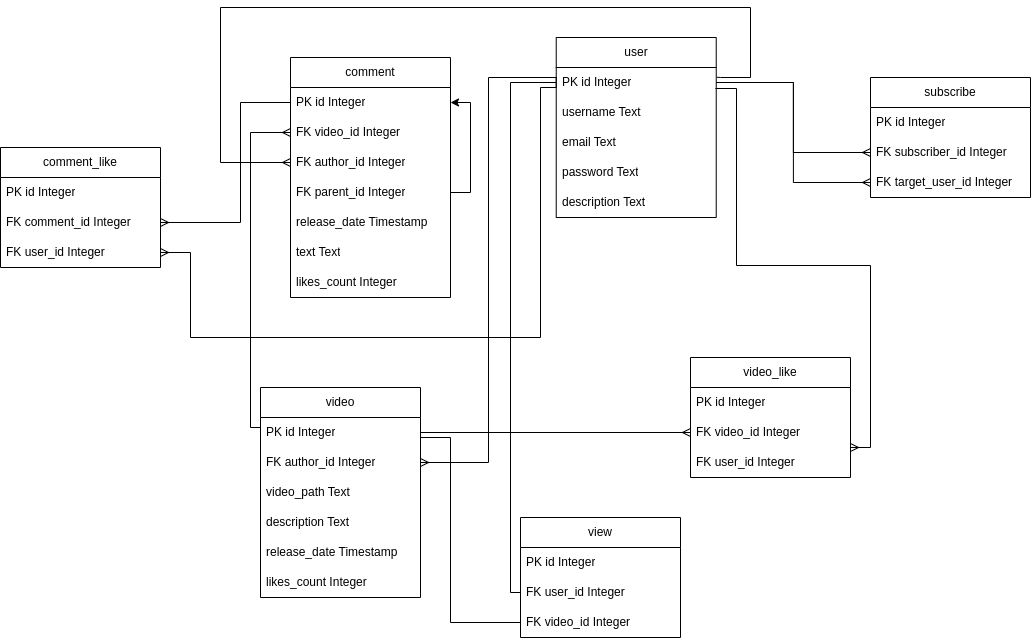

The diagram above was exported from draw.io. Its source (the exported page's mxGraphModel, read from the mxfile embedded in the PNG):
<mxGraphModel dx="2261" dy="843" grid="1" gridSize="10" guides="1" tooltips="1" connect="1" arrows="1" fold="1" page="1" pageScale="1" pageWidth="827" pageHeight="1169" math="0" shadow="0">
  <root>
    <mxCell id="0" />
    <mxCell id="1" parent="0" />
    <mxCell id="5u6yuc8pcBGVLP6SSrK8-2" value="user" style="swimlane;fontStyle=0;childLayout=stackLayout;horizontal=1;startSize=30;horizontalStack=0;resizeParent=1;resizeParentMax=0;resizeLast=0;collapsible=1;marginBottom=0;whiteSpace=wrap;html=1;" parent="1" vertex="1">
      <mxGeometry x="265.74" y="280" width="160" height="180" as="geometry" />
    </mxCell>
    <mxCell id="5u6yuc8pcBGVLP6SSrK8-3" value="PK id Integer" style="text;strokeColor=none;fillColor=none;align=left;verticalAlign=middle;spacingLeft=4;spacingRight=4;overflow=hidden;points=[[0,0.5],[1,0.5]];portConstraint=eastwest;rotatable=0;whiteSpace=wrap;html=1;" parent="5u6yuc8pcBGVLP6SSrK8-2" vertex="1">
      <mxGeometry y="30" width="160" height="30" as="geometry" />
    </mxCell>
    <mxCell id="5u6yuc8pcBGVLP6SSrK8-4" value="username Text" style="text;strokeColor=none;fillColor=none;align=left;verticalAlign=middle;spacingLeft=4;spacingRight=4;overflow=hidden;points=[[0,0.5],[1,0.5]];portConstraint=eastwest;rotatable=0;whiteSpace=wrap;html=1;" parent="5u6yuc8pcBGVLP6SSrK8-2" vertex="1">
      <mxGeometry y="60" width="160" height="30" as="geometry" />
    </mxCell>
    <mxCell id="5u6yuc8pcBGVLP6SSrK8-5" value="email Text" style="text;strokeColor=none;fillColor=none;align=left;verticalAlign=middle;spacingLeft=4;spacingRight=4;overflow=hidden;points=[[0,0.5],[1,0.5]];portConstraint=eastwest;rotatable=0;whiteSpace=wrap;html=1;" parent="5u6yuc8pcBGVLP6SSrK8-2" vertex="1">
      <mxGeometry y="90" width="160" height="30" as="geometry" />
    </mxCell>
    <mxCell id="5u6yuc8pcBGVLP6SSrK8-6" value="password Text" style="text;strokeColor=none;fillColor=none;align=left;verticalAlign=middle;spacingLeft=4;spacingRight=4;overflow=hidden;points=[[0,0.5],[1,0.5]];portConstraint=eastwest;rotatable=0;whiteSpace=wrap;html=1;" parent="5u6yuc8pcBGVLP6SSrK8-2" vertex="1">
      <mxGeometry y="120" width="160" height="30" as="geometry" />
    </mxCell>
    <mxCell id="5u6yuc8pcBGVLP6SSrK8-7" value="description Text" style="text;strokeColor=none;fillColor=none;align=left;verticalAlign=middle;spacingLeft=4;spacingRight=4;overflow=hidden;points=[[0,0.5],[1,0.5]];portConstraint=eastwest;rotatable=0;whiteSpace=wrap;html=1;" parent="5u6yuc8pcBGVLP6SSrK8-2" vertex="1">
      <mxGeometry y="150" width="160" height="30" as="geometry" />
    </mxCell>
    <mxCell id="5u6yuc8pcBGVLP6SSrK8-8" value="video" style="swimlane;fontStyle=0;childLayout=stackLayout;horizontal=1;startSize=30;horizontalStack=0;resizeParent=1;resizeParentMax=0;resizeLast=0;collapsible=1;marginBottom=0;whiteSpace=wrap;html=1;" parent="1" vertex="1">
      <mxGeometry x="-30" y="630" width="160" height="210" as="geometry" />
    </mxCell>
    <mxCell id="5u6yuc8pcBGVLP6SSrK8-9" value="PK id Integer" style="text;strokeColor=none;fillColor=none;align=left;verticalAlign=middle;spacingLeft=4;spacingRight=4;overflow=hidden;points=[[0,0.5],[1,0.5]];portConstraint=eastwest;rotatable=0;whiteSpace=wrap;html=1;" parent="5u6yuc8pcBGVLP6SSrK8-8" vertex="1">
      <mxGeometry y="30" width="160" height="30" as="geometry" />
    </mxCell>
    <mxCell id="5u6yuc8pcBGVLP6SSrK8-10" value="FK author_id Integer" style="text;strokeColor=none;fillColor=none;align=left;verticalAlign=middle;spacingLeft=4;spacingRight=4;overflow=hidden;points=[[0,0.5],[1,0.5]];portConstraint=eastwest;rotatable=0;whiteSpace=wrap;html=1;" parent="5u6yuc8pcBGVLP6SSrK8-8" vertex="1">
      <mxGeometry y="60" width="160" height="30" as="geometry" />
    </mxCell>
    <mxCell id="5u6yuc8pcBGVLP6SSrK8-11" value="video_path Text" style="text;strokeColor=none;fillColor=none;align=left;verticalAlign=middle;spacingLeft=4;spacingRight=4;overflow=hidden;points=[[0,0.5],[1,0.5]];portConstraint=eastwest;rotatable=0;whiteSpace=wrap;html=1;" parent="5u6yuc8pcBGVLP6SSrK8-8" vertex="1">
      <mxGeometry y="90" width="160" height="30" as="geometry" />
    </mxCell>
    <mxCell id="5u6yuc8pcBGVLP6SSrK8-12" value="description Text" style="text;strokeColor=none;fillColor=none;align=left;verticalAlign=middle;spacingLeft=4;spacingRight=4;overflow=hidden;points=[[0,0.5],[1,0.5]];portConstraint=eastwest;rotatable=0;whiteSpace=wrap;html=1;" parent="5u6yuc8pcBGVLP6SSrK8-8" vertex="1">
      <mxGeometry y="120" width="160" height="30" as="geometry" />
    </mxCell>
    <mxCell id="5u6yuc8pcBGVLP6SSrK8-13" value="release_date Timestamp" style="text;strokeColor=none;fillColor=none;align=left;verticalAlign=middle;spacingLeft=4;spacingRight=4;overflow=hidden;points=[[0,0.5],[1,0.5]];portConstraint=eastwest;rotatable=0;whiteSpace=wrap;html=1;" parent="5u6yuc8pcBGVLP6SSrK8-8" vertex="1">
      <mxGeometry y="150" width="160" height="30" as="geometry" />
    </mxCell>
    <mxCell id="uXl7FXezumHsWzSaw71p-1" value="likes_count Integer" style="text;strokeColor=none;fillColor=none;align=left;verticalAlign=middle;spacingLeft=4;spacingRight=4;overflow=hidden;points=[[0,0.5],[1,0.5]];portConstraint=eastwest;rotatable=0;whiteSpace=wrap;html=1;" vertex="1" parent="5u6yuc8pcBGVLP6SSrK8-8">
      <mxGeometry y="180" width="160" height="30" as="geometry" />
    </mxCell>
    <mxCell id="5u6yuc8pcBGVLP6SSrK8-14" value="video_like" style="swimlane;fontStyle=0;childLayout=stackLayout;horizontal=1;startSize=30;horizontalStack=0;resizeParent=1;resizeParentMax=0;resizeLast=0;collapsible=1;marginBottom=0;whiteSpace=wrap;html=1;" parent="1" vertex="1">
      <mxGeometry x="400" y="600" width="160" height="120" as="geometry" />
    </mxCell>
    <mxCell id="5u6yuc8pcBGVLP6SSrK8-15" value="PK id Integer" style="text;strokeColor=none;fillColor=none;align=left;verticalAlign=middle;spacingLeft=4;spacingRight=4;overflow=hidden;points=[[0,0.5],[1,0.5]];portConstraint=eastwest;rotatable=0;whiteSpace=wrap;html=1;" parent="5u6yuc8pcBGVLP6SSrK8-14" vertex="1">
      <mxGeometry y="30" width="160" height="30" as="geometry" />
    </mxCell>
    <mxCell id="5u6yuc8pcBGVLP6SSrK8-16" value="FK video_id Integer" style="text;strokeColor=none;fillColor=none;align=left;verticalAlign=middle;spacingLeft=4;spacingRight=4;overflow=hidden;points=[[0,0.5],[1,0.5]];portConstraint=eastwest;rotatable=0;whiteSpace=wrap;html=1;" parent="5u6yuc8pcBGVLP6SSrK8-14" vertex="1">
      <mxGeometry y="60" width="160" height="30" as="geometry" />
    </mxCell>
    <mxCell id="5u6yuc8pcBGVLP6SSrK8-17" value="FK user_id Integer" style="text;strokeColor=none;fillColor=none;align=left;verticalAlign=middle;spacingLeft=4;spacingRight=4;overflow=hidden;points=[[0,0.5],[1,0.5]];portConstraint=eastwest;rotatable=0;whiteSpace=wrap;html=1;" parent="5u6yuc8pcBGVLP6SSrK8-14" vertex="1">
      <mxGeometry y="90" width="160" height="30" as="geometry" />
    </mxCell>
    <mxCell id="5u6yuc8pcBGVLP6SSrK8-20" value="comment" style="swimlane;fontStyle=0;childLayout=stackLayout;horizontal=1;startSize=30;horizontalStack=0;resizeParent=1;resizeParentMax=0;resizeLast=0;collapsible=1;marginBottom=0;whiteSpace=wrap;html=1;" parent="1" vertex="1">
      <mxGeometry y="300" width="160" height="240" as="geometry" />
    </mxCell>
    <mxCell id="5u6yuc8pcBGVLP6SSrK8-21" value="PK id Integer" style="text;strokeColor=none;fillColor=none;align=left;verticalAlign=middle;spacingLeft=4;spacingRight=4;overflow=hidden;points=[[0,0.5],[1,0.5]];portConstraint=eastwest;rotatable=0;whiteSpace=wrap;html=1;" parent="5u6yuc8pcBGVLP6SSrK8-20" vertex="1">
      <mxGeometry y="30" width="160" height="30" as="geometry" />
    </mxCell>
    <mxCell id="5u6yuc8pcBGVLP6SSrK8-22" value="FK video_id Integer" style="text;strokeColor=none;fillColor=none;align=left;verticalAlign=middle;spacingLeft=4;spacingRight=4;overflow=hidden;points=[[0,0.5],[1,0.5]];portConstraint=eastwest;rotatable=0;whiteSpace=wrap;html=1;" parent="5u6yuc8pcBGVLP6SSrK8-20" vertex="1">
      <mxGeometry y="60" width="160" height="30" as="geometry" />
    </mxCell>
    <mxCell id="5u6yuc8pcBGVLP6SSrK8-23" value="FK author_id Integer" style="text;strokeColor=none;fillColor=none;align=left;verticalAlign=middle;spacingLeft=4;spacingRight=4;overflow=hidden;points=[[0,0.5],[1,0.5]];portConstraint=eastwest;rotatable=0;whiteSpace=wrap;html=1;" parent="5u6yuc8pcBGVLP6SSrK8-20" vertex="1">
      <mxGeometry y="90" width="160" height="30" as="geometry" />
    </mxCell>
    <mxCell id="5u6yuc8pcBGVLP6SSrK8-35" style="edgeStyle=orthogonalEdgeStyle;rounded=0;orthogonalLoop=1;jettySize=auto;html=1;entryX=1;entryY=0.5;entryDx=0;entryDy=0;" parent="5u6yuc8pcBGVLP6SSrK8-20" source="5u6yuc8pcBGVLP6SSrK8-24" target="5u6yuc8pcBGVLP6SSrK8-21" edge="1">
      <mxGeometry relative="1" as="geometry">
        <Array as="points">
          <mxPoint x="180" y="135" />
          <mxPoint x="180" y="45" />
        </Array>
      </mxGeometry>
    </mxCell>
    <mxCell id="5u6yuc8pcBGVLP6SSrK8-24" value="FK parent_id Integer" style="text;strokeColor=none;fillColor=none;align=left;verticalAlign=middle;spacingLeft=4;spacingRight=4;overflow=hidden;points=[[0,0.5],[1,0.5]];portConstraint=eastwest;rotatable=0;whiteSpace=wrap;html=1;" parent="5u6yuc8pcBGVLP6SSrK8-20" vertex="1">
      <mxGeometry y="120" width="160" height="30" as="geometry" />
    </mxCell>
    <mxCell id="5u6yuc8pcBGVLP6SSrK8-25" value="release_date Timestamp" style="text;strokeColor=none;fillColor=none;align=left;verticalAlign=middle;spacingLeft=4;spacingRight=4;overflow=hidden;points=[[0,0.5],[1,0.5]];portConstraint=eastwest;rotatable=0;whiteSpace=wrap;html=1;" parent="5u6yuc8pcBGVLP6SSrK8-20" vertex="1">
      <mxGeometry y="150" width="160" height="30" as="geometry" />
    </mxCell>
    <mxCell id="5u6yuc8pcBGVLP6SSrK8-26" value="text Text" style="text;strokeColor=none;fillColor=none;align=left;verticalAlign=middle;spacingLeft=4;spacingRight=4;overflow=hidden;points=[[0,0.5],[1,0.5]];portConstraint=eastwest;rotatable=0;whiteSpace=wrap;html=1;" parent="5u6yuc8pcBGVLP6SSrK8-20" vertex="1">
      <mxGeometry y="180" width="160" height="30" as="geometry" />
    </mxCell>
    <mxCell id="uXl7FXezumHsWzSaw71p-10" value="likes_count Integer" style="text;strokeColor=none;fillColor=none;align=left;verticalAlign=middle;spacingLeft=4;spacingRight=4;overflow=hidden;points=[[0,0.5],[1,0.5]];portConstraint=eastwest;rotatable=0;whiteSpace=wrap;html=1;" vertex="1" parent="5u6yuc8pcBGVLP6SSrK8-20">
      <mxGeometry y="210" width="160" height="30" as="geometry" />
    </mxCell>
    <mxCell id="5u6yuc8pcBGVLP6SSrK8-27" value="comment_like" style="swimlane;fontStyle=0;childLayout=stackLayout;horizontal=1;startSize=30;horizontalStack=0;resizeParent=1;resizeParentMax=0;resizeLast=0;collapsible=1;marginBottom=0;whiteSpace=wrap;html=1;" parent="1" vertex="1">
      <mxGeometry x="-290" y="390" width="160" height="120" as="geometry" />
    </mxCell>
    <mxCell id="5u6yuc8pcBGVLP6SSrK8-28" value="PK id Integer" style="text;strokeColor=none;fillColor=none;align=left;verticalAlign=middle;spacingLeft=4;spacingRight=4;overflow=hidden;points=[[0,0.5],[1,0.5]];portConstraint=eastwest;rotatable=0;whiteSpace=wrap;html=1;" parent="5u6yuc8pcBGVLP6SSrK8-27" vertex="1">
      <mxGeometry y="30" width="160" height="30" as="geometry" />
    </mxCell>
    <mxCell id="5u6yuc8pcBGVLP6SSrK8-29" value="FK comment_id Integer" style="text;strokeColor=none;fillColor=none;align=left;verticalAlign=middle;spacingLeft=4;spacingRight=4;overflow=hidden;points=[[0,0.5],[1,0.5]];portConstraint=eastwest;rotatable=0;whiteSpace=wrap;html=1;" parent="5u6yuc8pcBGVLP6SSrK8-27" vertex="1">
      <mxGeometry y="60" width="160" height="30" as="geometry" />
    </mxCell>
    <mxCell id="5u6yuc8pcBGVLP6SSrK8-30" value="FK user_id Integer" style="text;strokeColor=none;fillColor=none;align=left;verticalAlign=middle;spacingLeft=4;spacingRight=4;overflow=hidden;points=[[0,0.5],[1,0.5]];portConstraint=eastwest;rotatable=0;whiteSpace=wrap;html=1;" parent="5u6yuc8pcBGVLP6SSrK8-27" vertex="1">
      <mxGeometry y="90" width="160" height="30" as="geometry" />
    </mxCell>
    <mxCell id="5u6yuc8pcBGVLP6SSrK8-31" value="subscribe" style="swimlane;fontStyle=0;childLayout=stackLayout;horizontal=1;startSize=30;horizontalStack=0;resizeParent=1;resizeParentMax=0;resizeLast=0;collapsible=1;marginBottom=0;whiteSpace=wrap;html=1;" parent="1" vertex="1">
      <mxGeometry x="580" y="320" width="160" height="120" as="geometry" />
    </mxCell>
    <mxCell id="5u6yuc8pcBGVLP6SSrK8-32" value="PK id Integer" style="text;strokeColor=none;fillColor=none;align=left;verticalAlign=middle;spacingLeft=4;spacingRight=4;overflow=hidden;points=[[0,0.5],[1,0.5]];portConstraint=eastwest;rotatable=0;whiteSpace=wrap;html=1;" parent="5u6yuc8pcBGVLP6SSrK8-31" vertex="1">
      <mxGeometry y="30" width="160" height="30" as="geometry" />
    </mxCell>
    <mxCell id="5u6yuc8pcBGVLP6SSrK8-33" value="FK subscriber_id Integer" style="text;strokeColor=none;fillColor=none;align=left;verticalAlign=middle;spacingLeft=4;spacingRight=4;overflow=hidden;points=[[0,0.5],[1,0.5]];portConstraint=eastwest;rotatable=0;whiteSpace=wrap;html=1;" parent="5u6yuc8pcBGVLP6SSrK8-31" vertex="1">
      <mxGeometry y="60" width="160" height="30" as="geometry" />
    </mxCell>
    <mxCell id="5u6yuc8pcBGVLP6SSrK8-34" value="FK target_user_id Integer" style="text;strokeColor=none;fillColor=none;align=left;verticalAlign=middle;spacingLeft=4;spacingRight=4;overflow=hidden;points=[[0,0.5],[1,0.5]];portConstraint=eastwest;rotatable=0;whiteSpace=wrap;html=1;" parent="5u6yuc8pcBGVLP6SSrK8-31" vertex="1">
      <mxGeometry y="90" width="160" height="30" as="geometry" />
    </mxCell>
    <mxCell id="5u6yuc8pcBGVLP6SSrK8-36" style="edgeStyle=orthogonalEdgeStyle;rounded=0;orthogonalLoop=1;jettySize=auto;html=1;endArrow=none;endFill=0;startArrow=ERmany;startFill=0;entryX=1.004;entryY=0.324;entryDx=0;entryDy=0;entryPerimeter=0;" parent="1" source="5u6yuc8pcBGVLP6SSrK8-23" target="5u6yuc8pcBGVLP6SSrK8-3" edge="1">
      <mxGeometry relative="1" as="geometry">
        <Array as="points">
          <mxPoint x="-70" y="405" />
          <mxPoint x="-70" y="250" />
          <mxPoint x="460" y="250" />
          <mxPoint x="460" y="320" />
          <mxPoint x="430" y="320" />
        </Array>
        <mxPoint x="430" y="325" as="targetPoint" />
      </mxGeometry>
    </mxCell>
    <mxCell id="5u6yuc8pcBGVLP6SSrK8-37" style="edgeStyle=orthogonalEdgeStyle;rounded=0;orthogonalLoop=1;jettySize=auto;html=1;entryX=0;entryY=0.5;entryDx=0;entryDy=0;endArrow=none;endFill=0;startArrow=ERmany;startFill=0;" parent="1" source="5u6yuc8pcBGVLP6SSrK8-10" target="5u6yuc8pcBGVLP6SSrK8-3" edge="1">
      <mxGeometry relative="1" as="geometry">
        <Array as="points">
          <mxPoint x="198" y="705" />
          <mxPoint x="198" y="320" />
          <mxPoint x="266" y="320" />
        </Array>
      </mxGeometry>
    </mxCell>
    <mxCell id="5u6yuc8pcBGVLP6SSrK8-38" style="edgeStyle=orthogonalEdgeStyle;rounded=0;orthogonalLoop=1;jettySize=auto;html=1;entryX=0;entryY=0.5;entryDx=0;entryDy=0;endArrow=none;endFill=0;startArrow=ERmany;startFill=0;" parent="1" source="5u6yuc8pcBGVLP6SSrK8-22" target="5u6yuc8pcBGVLP6SSrK8-9" edge="1">
      <mxGeometry relative="1" as="geometry">
        <Array as="points">
          <mxPoint x="-40" y="375" />
          <mxPoint x="-40" y="670" />
          <mxPoint x="-30" y="670" />
        </Array>
      </mxGeometry>
    </mxCell>
    <mxCell id="5u6yuc8pcBGVLP6SSrK8-42" style="edgeStyle=orthogonalEdgeStyle;rounded=0;orthogonalLoop=1;jettySize=auto;html=1;entryX=1;entryY=0.5;entryDx=0;entryDy=0;endArrow=none;endFill=0;startArrow=ERmany;startFill=0;" parent="1" source="5u6yuc8pcBGVLP6SSrK8-33" target="5u6yuc8pcBGVLP6SSrK8-3" edge="1">
      <mxGeometry relative="1" as="geometry" />
    </mxCell>
    <mxCell id="5u6yuc8pcBGVLP6SSrK8-44" style="edgeStyle=orthogonalEdgeStyle;rounded=0;orthogonalLoop=1;jettySize=auto;html=1;entryX=1;entryY=0.5;entryDx=0;entryDy=0;endArrow=none;endFill=0;startArrow=ERmany;startFill=0;" parent="1" source="5u6yuc8pcBGVLP6SSrK8-34" target="5u6yuc8pcBGVLP6SSrK8-3" edge="1">
      <mxGeometry relative="1" as="geometry" />
    </mxCell>
    <mxCell id="5u6yuc8pcBGVLP6SSrK8-45" style="edgeStyle=orthogonalEdgeStyle;rounded=0;orthogonalLoop=1;jettySize=auto;html=1;exitX=0;exitY=0.5;exitDx=0;exitDy=0;entryX=1;entryY=0.5;entryDx=0;entryDy=0;startArrow=ERmany;startFill=0;endArrow=none;endFill=0;" parent="1" source="5u6yuc8pcBGVLP6SSrK8-16" target="5u6yuc8pcBGVLP6SSrK8-9" edge="1">
      <mxGeometry relative="1" as="geometry" />
    </mxCell>
    <mxCell id="5u6yuc8pcBGVLP6SSrK8-46" style="edgeStyle=orthogonalEdgeStyle;rounded=0;orthogonalLoop=1;jettySize=auto;html=1;entryX=0.995;entryY=0.7;entryDx=0;entryDy=0;entryPerimeter=0;endArrow=none;endFill=0;startArrow=ERmany;startFill=0;" parent="1" source="5u6yuc8pcBGVLP6SSrK8-17" target="5u6yuc8pcBGVLP6SSrK8-3" edge="1">
      <mxGeometry relative="1" as="geometry">
        <Array as="points">
          <mxPoint x="580" y="690" />
          <mxPoint x="580" y="508" />
          <mxPoint x="446" y="508" />
          <mxPoint x="446" y="331" />
        </Array>
      </mxGeometry>
    </mxCell>
    <mxCell id="5u6yuc8pcBGVLP6SSrK8-47" style="edgeStyle=orthogonalEdgeStyle;rounded=0;orthogonalLoop=1;jettySize=auto;html=1;entryX=0;entryY=0.5;entryDx=0;entryDy=0;endArrow=none;endFill=0;startArrow=ERmany;startFill=0;" parent="1" source="5u6yuc8pcBGVLP6SSrK8-29" target="5u6yuc8pcBGVLP6SSrK8-21" edge="1">
      <mxGeometry relative="1" as="geometry">
        <Array as="points">
          <mxPoint x="-50" y="465" />
          <mxPoint x="-50" y="345" />
        </Array>
      </mxGeometry>
    </mxCell>
    <mxCell id="5u6yuc8pcBGVLP6SSrK8-48" style="edgeStyle=orthogonalEdgeStyle;rounded=0;orthogonalLoop=1;jettySize=auto;html=1;entryX=0;entryY=0.5;entryDx=0;entryDy=0;endArrow=none;endFill=0;startArrow=ERmany;startFill=0;" parent="1" source="5u6yuc8pcBGVLP6SSrK8-30" target="5u6yuc8pcBGVLP6SSrK8-3" edge="1">
      <mxGeometry relative="1" as="geometry">
        <Array as="points">
          <mxPoint x="-100" y="495" />
          <mxPoint x="-100" y="580" />
          <mxPoint x="250" y="580" />
          <mxPoint x="250" y="330" />
          <mxPoint x="266" y="330" />
        </Array>
      </mxGeometry>
    </mxCell>
    <mxCell id="BoIn86IqjSDY5gMPivq8-1" value="view" style="swimlane;fontStyle=0;childLayout=stackLayout;horizontal=1;startSize=30;horizontalStack=0;resizeParent=1;resizeParentMax=0;resizeLast=0;collapsible=1;marginBottom=0;whiteSpace=wrap;html=1;" parent="1" vertex="1">
      <mxGeometry x="230" y="760" width="160" height="120" as="geometry" />
    </mxCell>
    <mxCell id="BoIn86IqjSDY5gMPivq8-2" value="PK id Integer" style="text;strokeColor=none;fillColor=none;align=left;verticalAlign=middle;spacingLeft=4;spacingRight=4;overflow=hidden;points=[[0,0.5],[1,0.5]];portConstraint=eastwest;rotatable=0;whiteSpace=wrap;html=1;" parent="BoIn86IqjSDY5gMPivq8-1" vertex="1">
      <mxGeometry y="30" width="160" height="30" as="geometry" />
    </mxCell>
    <mxCell id="BoIn86IqjSDY5gMPivq8-3" value="FK user_id Integer" style="text;strokeColor=none;fillColor=none;align=left;verticalAlign=middle;spacingLeft=4;spacingRight=4;overflow=hidden;points=[[0,0.5],[1,0.5]];portConstraint=eastwest;rotatable=0;whiteSpace=wrap;html=1;" parent="BoIn86IqjSDY5gMPivq8-1" vertex="1">
      <mxGeometry y="60" width="160" height="30" as="geometry" />
    </mxCell>
    <mxCell id="BoIn86IqjSDY5gMPivq8-4" value="FK video_id Integer" style="text;strokeColor=none;fillColor=none;align=left;verticalAlign=middle;spacingLeft=4;spacingRight=4;overflow=hidden;points=[[0,0.5],[1,0.5]];portConstraint=eastwest;rotatable=0;whiteSpace=wrap;html=1;" parent="BoIn86IqjSDY5gMPivq8-1" vertex="1">
      <mxGeometry y="90" width="160" height="30" as="geometry" />
    </mxCell>
    <mxCell id="BoIn86IqjSDY5gMPivq8-7" style="edgeStyle=orthogonalEdgeStyle;rounded=0;orthogonalLoop=1;jettySize=auto;html=1;entryX=1;entryY=0.5;entryDx=0;entryDy=0;endArrow=none;endFill=0;" parent="1" source="BoIn86IqjSDY5gMPivq8-4" target="5u6yuc8pcBGVLP6SSrK8-9" edge="1">
      <mxGeometry relative="1" as="geometry">
        <Array as="points">
          <mxPoint x="160" y="865" />
          <mxPoint x="160" y="680" />
          <mxPoint x="130" y="680" />
        </Array>
      </mxGeometry>
    </mxCell>
    <mxCell id="BoIn86IqjSDY5gMPivq8-8" style="edgeStyle=orthogonalEdgeStyle;rounded=0;orthogonalLoop=1;jettySize=auto;html=1;endArrow=none;endFill=0;entryX=0;entryY=0.5;entryDx=0;entryDy=0;" parent="1" source="BoIn86IqjSDY5gMPivq8-3" target="5u6yuc8pcBGVLP6SSrK8-3" edge="1">
      <mxGeometry relative="1" as="geometry">
        <mxPoint x="260" y="330" as="targetPoint" />
        <Array as="points">
          <mxPoint x="220" y="835" />
          <mxPoint x="220" y="325" />
        </Array>
      </mxGeometry>
    </mxCell>
  </root>
</mxGraphModel>